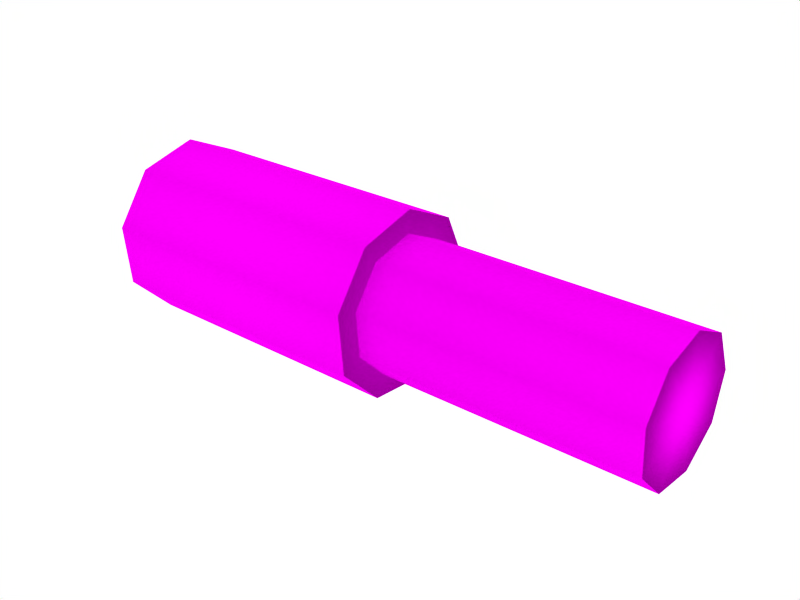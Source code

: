 # Source: CarrierTypeACannon.blend  (saved by Blender 2.49.2; exported with 4.5.12 LTS)
import bpy
from mathutils import Matrix  # noqa: F401  (used for matrix-valued properties, if any)

bpy.ops.wm.read_factory_settings(use_empty=True)
scene = bpy.context.scene
scene.name = 'Scene'

# ---- collections
col_collection_1 = bpy.data.collections.new('Collection 1'); scene.collection.children.link(col_collection_1)

# ---- materials (node trees are filled in below, after node groups)
mat_0_003 = bpy.data.materials.new('0.003')
mat_0_003.alpha_threshold = 0.0
mat_0_003.diffuse_color = (1.0, 0.0, 1.0, 1.0)
mat_0_003.roughness = 0.5
mat_0_003.line_color = (0.0, 0.0, 0.0, 1.0)

# ---- material node trees

# ---- world
world_world = bpy.data.worlds.new('World'); scene.world = world_world
world_world.color = (1.0, 1.0, 1.0)
world_world.use_sun_shadow = False
world_world.sun_shadow_jitter_overblur = 0.0
world_world.cycles.sampling_method = 'MANUAL'
world_world.cycles.sample_map_resolution = 256

# ---- meshes
me_cylinder_001__001 = bpy.data.meshes.new('"Cylinder.001".001')
me_cylinder_001__001.from_pydata([(0.707, 0.707, -0.9999), (0.9962, 0.08704, -0.9999), (0.8191, -0.5736, -0.9999), (0.2588, -0.966, -0.9999), (-0.4226, -0.9063, -0.9999), (-0.9063, -0.4226, -0.9999), (-0.966, 0.2588, -0.9999), (-0.5736, 0.8191, -0.9999), (0.08704, 0.9962, -0.9999), (0.707, 0.707, 0.202), (0.9962, 0.08704, 0.202), (0.8191, -0.5736, 0.202), (0.2588, -0.966, 0.202), (-0.4226, -0.9063, 0.202), (-0.9063, -0.4226, 0.202), (-0.966, 0.2588, 0.202), (-0.5736, 0.8191, 0.202), (0.08704, 0.9962, 0.202), (-1.466e-07, 9.076e-12, -0.9999), (0.9423, 0.9423, 0.2033), (0.1161, 1.327, 0.2033), (-0.7643, 1.092, 0.2033), (-1.287, 0.3447, 0.2033), (-1.208, -0.5633, 0.2033), (-0.5631, -1.208, 0.2033), (0.3447, -1.287, 0.2033), (1.092, -0.7643, 0.2033), (1.327, 0.1161, 0.2033), (1.327, 0.1161, 1.458), (0.9423, 0.9423, 1.458), (1.092, -0.7643, 1.458), (0.3447, -1.287, 1.458), (-0.5631, -1.208, 1.458), (-1.208, -0.5633, 1.458), (-1.287, 0.3447, 1.458), (-0.7643, 1.092, 1.458), (0.1161, 1.327, 1.458), (2.201e-07, 9.076e-12, 1.458)], [], [(18, 0, 1), (18, 1, 2), (18, 2, 3), (18, 3, 4), (18, 4, 5), (18, 5, 6), (18, 6, 7), (18, 7, 8), (8, 0, 18), (0, 9, 10), (0, 10, 1), (1, 10, 11), (1, 11, 2), (2, 11, 12), (2, 12, 3), (3, 12, 13), (3, 13, 4), (4, 13, 14), (4, 14, 5), (5, 14, 15), (5, 15, 6), (6, 15, 16), (6, 16, 7), (7, 16, 17), (7, 17, 8), (9, 0, 8), (9, 8, 17), (9, 17, 20), (9, 20, 19), (17, 16, 21), (17, 21, 20), (16, 15, 22), (16, 22, 21), (15, 14, 23), (15, 23, 22), (14, 13, 24), (14, 24, 23), (13, 12, 25), (13, 25, 24), (12, 11, 26), (12, 26, 25), (11, 10, 27), (11, 27, 26), (10, 9, 19), (10, 19, 27), (27, 19, 29), (27, 29, 28), (26, 27, 28), (26, 28, 30), (25, 26, 30), (25, 30, 31), (24, 25, 31), (24, 31, 32), (23, 24, 32), (23, 32, 33), (22, 23, 33), (22, 33, 34), (21, 22, 34), (21, 34, 35), (20, 21, 35), (20, 35, 36), (19, 20, 36), (19, 36, 29), (37, 28, 29), (37, 30, 28), (37, 31, 30), (37, 32, 31), (37, 33, 32), (37, 34, 33), (37, 35, 34), (37, 36, 35), (37, 29, 36)])
me_cylinder_001__001.polygons.foreach_set('use_smooth', [True] * 72)
_uv = me_cylinder_001__001.uv_layers.new(name='UVTex')
_uv.uv.foreach_set('vector', [0.9041, 0.8605, 0.9041, 0.9247, 0.9041, 0.951, 0.9041, 0.8605, 0.9041, 0.951, 0.9041, 0.9349, 0.9041, 0.8605, 0.9041, 0.9349, 0.9041, 0.884, 0.9041, 0.8605, 0.9041, 0.884, 0.9041, 0.8221, 0.9041, 0.8605, 0.9041, 0.8221, 0.9041, 0.7782, 0.9041, 0.8605, 0.9041, 0.7782, 0.9041, 0.7728, 0.9041, 0.8605, 0.9041, 0.7728, 0.9041, 0.8084, 0.9041, 0.8605, 0.9041, 0.8084, 0.9041, 0.8684, 0.9041, 0.8684, 0.9041, 0.9247, 0.9041, 0.8605, 0.9041, 0.9247, 0.1943, 0.9247, 0.1943, 0.951, 0.9041, 0.9247, 0.1943, 0.951, 0.9041, 0.951, 0.9041, 0.951, 0.1943, 0.951, 0.1943, 0.9349, 0.9041, 0.951, 0.1943, 0.9349, 0.9041, 0.9349, 0.9041, 0.9349, 0.1943, 0.9349, 0.1943, 0.884, 0.9041, 0.9349, 0.1943, 0.884, 0.9041, 0.884, 0.9041, 0.884, 0.1943, 0.884, 0.1943, 0.8221, 0.9041, 0.884, 0.1943, 0.8221, 0.9041, 0.8221, 0.9041, 0.8221, 0.1943, 0.8221, 0.1943, 0.7782, 0.9041, 0.8221, 0.1943, 0.7782, 0.9041, 0.7782, 0.9041, 0.7782, 0.1943, 0.7782, 0.1943, 0.7728, 0.9041, 0.7782, 0.1943, 0.7728, 0.9041, 0.7728, 0.9041, 0.7728, 0.1943, 0.7728, 0.1943, 0.8084, 0.9041, 0.7728, 0.1943, 0.8084, 0.9041, 0.8084, 0.9041, 0.8084, 0.1943, 0.8084, 0.1943, 0.8684, 0.9041, 0.8084, 0.1943, 0.8684, 0.9041, 0.8684, 0.1943, 0.9247, 0.9041, 0.9247, 0.9041, 0.8684, 0.1943, 0.9247, 0.9041, 0.8684, 0.1943, 0.8684, 0.1943, 0.9247, 0.1943, 0.8684, 0.1939, 0.8711, 0.1943, 0.9247, 0.1939, 0.8711, 0.1939, 0.9461, 0.1943, 0.8684, 0.1943, 0.8084, 0.1939, 0.7911, 0.1943, 0.8684, 0.1939, 0.7911, 0.1939, 0.8711, 0.1943, 0.8084, 0.1943, 0.7728, 0.1939, 0.7436, 0.1943, 0.8084, 0.1939, 0.7436, 0.1939, 0.7911, 0.1943, 0.7728, 0.1943, 0.7782, 0.1939, 0.7508, 0.1943, 0.7728, 0.1939, 0.7508, 0.1939, 0.7436, 0.1943, 0.7782, 0.1943, 0.8221, 0.1939, 0.8093, 0.1943, 0.7782, 0.1939, 0.8093, 0.1939, 0.7508, 0.1943, 0.8221, 0.1943, 0.884, 0.1939, 0.8918, 0.1943, 0.8221, 0.1939, 0.8918, 0.1939, 0.8093, 0.1943, 0.884, 0.1943, 0.9349, 0.1939, 0.9597, 0.1943, 0.884, 0.1939, 0.9597, 0.1939, 0.8918, 0.1943, 0.9349, 0.1943, 0.951, 0.1939, 0.9811, 0.1943, 0.9349, 0.1939, 0.9811, 0.1939, 0.9597, 0.1943, 0.951, 0.1943, 0.9247, 0.1939, 0.9461, 0.1943, 0.951, 0.1939, 0.9461, 0.1939, 0.9811, 0.1939, 0.9811, 0.1939, 0.9461, 0.0319, 0.9461, 0.1939, 0.9811, 0.0319, 0.9461, 0.0319, 0.9811, 0.1939, 0.9597, 0.1939, 0.9811, 0.0319, 0.9811, 0.1939, 0.9597, 0.0319, 0.9811, 0.0319, 0.9597, 0.1939, 0.8918, 0.1939, 0.9597, 0.0319, 0.9597, 0.1939, 0.8918, 0.0319, 0.9597, 0.0319, 0.8918, 0.1939, 0.8093, 0.1939, 0.8918, 0.0319, 0.8918, 0.1939, 0.8093, 0.0319, 0.8918, 0.0319, 0.8093, 0.1939, 0.7508, 0.1939, 0.8093, 0.0319, 0.8093, 0.1939, 0.7508, 0.0319, 0.8093, 0.0319, 0.7508, 0.1939, 0.7436, 0.1939, 0.7508, 0.0319, 0.7508, 0.1939, 0.7436, 0.0319, 0.7508, 0.0319, 0.7436, 0.1939, 0.7911, 0.1939, 0.7436, 0.0319, 0.7436, 0.1939, 0.7911, 0.0319, 0.7436, 0.0319, 0.7911, 0.1939, 0.8711, 0.1939, 0.7911, 0.0319, 0.7911, 0.1939, 0.8711, 0.0319, 0.7911, 0.0319, 0.8711, 0.1939, 0.9461, 0.1939, 0.8711, 0.0319, 0.8711, 0.1939, 0.9461, 0.0319, 0.8711, 0.0319, 0.9461, 0.0319, 0.8605, 0.0319, 0.9811, 0.0319, 0.9461, 0.0319, 0.8605, 0.0319, 0.9597, 0.0319, 0.9811, 0.0319, 0.8605, 0.0319, 0.8918, 0.0319, 0.9597, 0.0319, 0.8605, 0.0319, 0.8093, 0.0319, 0.8918, 0.0319, 0.8605, 0.0319, 0.7508, 0.0319, 0.8093, 0.0319, 0.8605, 0.0319, 0.7436, 0.0319, 0.7508, 0.0319, 0.8605, 0.0319, 0.7911, 0.0319, 0.7436, 0.0319, 0.8605, 0.0319, 0.8711, 0.0319, 0.7911, 0.0319, 0.8605, 0.0319, 0.9461, 0.0319, 0.8711])
_ca = me_cylinder_001__001.color_attributes.new('Col', 'BYTE_COLOR', 'CORNER')
_ca.data.foreach_set('color', [1.0, 1.0, 1.0, 1.0, 1.0, 1.0, 1.0, 1.0, 1.0, 1.0, 1.0, 1.0, 1.0, 1.0, 1.0, 1.0, 1.0, 1.0, 1.0, 1.0, 1.0, 1.0, 1.0, 1.0, 1.0, 1.0, 1.0, 1.0, 1.0, 1.0, 1.0, 1.0, 1.0, 1.0, 1.0, 1.0, 1.0, 1.0, 1.0, 1.0, 1.0, 1.0, 1.0, 1.0, 1.0, 1.0, 1.0, 1.0, 1.0, 1.0, 1.0, 1.0, 1.0, 1.0, 1.0, 1.0, 1.0, 1.0, 1.0, 1.0, 1.0, 1.0, 1.0, 1.0, 1.0, 1.0, 1.0, 1.0, 1.0, 1.0, 1.0, 1.0, 1.0, 1.0, 1.0, 1.0, 1.0, 1.0, 1.0, 1.0, 1.0, 1.0, 1.0, 1.0, 1.0, 1.0, 1.0, 1.0, 1.0, 1.0, 1.0, 1.0, 1.0, 1.0, 1.0, 1.0, 1.0, 1.0, 1.0, 1.0, 1.0, 1.0, 1.0, 1.0, 1.0, 1.0, 1.0, 1.0, 1.0, 1.0, 1.0, 1.0, 1.0, 1.0, 1.0, 1.0, 1.0, 1.0, 1.0, 1.0, 1.0, 1.0, 1.0, 1.0, 1.0, 1.0, 1.0, 1.0, 1.0, 1.0, 1.0, 1.0, 1.0, 1.0, 1.0, 1.0, 1.0, 1.0, 1.0, 1.0, 1.0, 1.0, 1.0, 1.0, 1.0, 1.0, 1.0, 1.0, 1.0, 1.0, 1.0, 1.0, 1.0, 1.0, 1.0, 1.0, 1.0, 1.0, 1.0, 1.0, 1.0, 1.0, 1.0, 1.0, 1.0, 1.0, 1.0, 1.0, 1.0, 1.0, 1.0, 1.0, 1.0, 1.0, 1.0, 1.0, 1.0, 1.0, 1.0, 1.0, 1.0, 1.0, 1.0, 1.0, 1.0, 1.0, 1.0, 1.0, 1.0, 1.0, 1.0, 1.0, 1.0, 1.0, 1.0, 1.0, 1.0, 1.0, 1.0, 1.0, 1.0, 1.0, 1.0, 1.0, 1.0, 1.0, 1.0, 1.0, 1.0, 1.0, 1.0, 1.0, 1.0, 1.0, 1.0, 1.0, 1.0, 1.0, 1.0, 1.0, 1.0, 1.0, 1.0, 1.0, 1.0, 1.0, 1.0, 1.0, 1.0, 1.0, 1.0, 1.0, 1.0, 1.0, 1.0, 1.0, 1.0, 1.0, 1.0, 1.0, 1.0, 1.0, 1.0, 1.0, 1.0, 1.0, 1.0, 1.0, 1.0, 1.0, 1.0, 1.0, 1.0, 1.0, 1.0, 1.0, 1.0, 1.0, 1.0, 1.0, 1.0, 1.0, 1.0, 1.0, 1.0, 1.0, 1.0, 1.0, 1.0, 1.0, 1.0, 1.0, 1.0, 1.0, 1.0, 1.0, 1.0, 1.0, 1.0, 1.0, 1.0, 1.0, 1.0, 1.0, 1.0, 1.0, 1.0, 1.0, 1.0, 1.0, 1.0, 1.0, 1.0, 1.0, 1.0, 1.0, 1.0, 1.0, 1.0, 1.0, 1.0, 1.0, 1.0, 1.0, 1.0, 1.0, 1.0, 1.0, 1.0, 1.0, 1.0, 1.0, 1.0, 1.0, 1.0, 1.0, 1.0, 1.0, 1.0, 1.0, 1.0, 1.0, 1.0, 1.0, 1.0, 1.0, 1.0, 1.0, 1.0, 1.0, 1.0, 1.0, 1.0, 1.0, 1.0, 1.0, 1.0, 1.0, 1.0, 1.0, 1.0, 1.0, 1.0, 1.0, 1.0, 1.0, 1.0, 1.0, 1.0, 1.0, 1.0, 1.0, 1.0, 1.0, 1.0, 1.0, 1.0, 1.0, 1.0, 1.0, 1.0, 1.0, 1.0, 1.0, 1.0, 1.0, 1.0, 1.0, 1.0, 1.0, 1.0, 1.0, 1.0, 1.0, 1.0, 1.0, 1.0, 1.0, 1.0, 1.0, 1.0, 1.0, 1.0, 1.0, 1.0, 1.0, 1.0, 1.0, 1.0, 1.0, 1.0, 1.0, 1.0, 1.0, 1.0, 1.0, 1.0, 1.0, 1.0, 1.0, 1.0, 1.0, 1.0, 1.0, 1.0, 1.0, 1.0, 1.0, 1.0, 1.0, 1.0, 1.0, 1.0, 1.0, 1.0, 1.0, 1.0, 1.0, 1.0, 1.0, 1.0, 1.0, 1.0, 1.0, 1.0, 1.0, 1.0, 1.0, 1.0, 1.0, 1.0, 1.0, 1.0, 1.0, 1.0, 1.0, 1.0, 1.0, 1.0, 1.0, 1.0, 1.0, 1.0, 1.0, 1.0, 1.0, 1.0, 1.0, 1.0, 1.0, 1.0, 1.0, 1.0, 1.0, 1.0, 1.0, 1.0, 1.0, 1.0, 1.0, 1.0, 1.0, 1.0, 1.0, 1.0, 1.0, 1.0, 1.0, 1.0, 1.0, 1.0, 1.0, 1.0, 1.0, 1.0, 1.0, 1.0, 1.0, 1.0, 1.0, 1.0, 1.0, 1.0, 1.0, 1.0, 1.0, 1.0, 1.0, 1.0, 1.0, 1.0, 1.0, 1.0, 1.0, 1.0, 1.0, 1.0, 1.0, 1.0, 1.0, 1.0, 1.0, 1.0, 1.0, 1.0, 1.0, 1.0, 1.0, 1.0, 1.0, 1.0, 1.0, 1.0, 1.0, 1.0, 1.0, 1.0, 1.0, 1.0, 1.0, 1.0, 1.0, 1.0, 1.0, 1.0, 1.0, 1.0, 1.0, 1.0, 1.0, 1.0, 1.0, 1.0, 1.0, 1.0, 1.0, 1.0, 1.0, 1.0, 1.0, 1.0, 1.0, 1.0, 1.0, 1.0, 1.0, 1.0, 1.0, 1.0, 1.0, 1.0, 1.0, 1.0, 1.0, 1.0, 1.0, 1.0, 1.0, 1.0, 1.0, 1.0, 1.0, 1.0, 1.0, 1.0, 1.0, 1.0, 1.0, 1.0, 1.0, 1.0, 1.0, 1.0, 1.0, 1.0, 1.0, 1.0, 1.0, 1.0, 1.0, 1.0, 1.0, 1.0, 1.0, 1.0, 1.0, 1.0, 1.0, 1.0, 1.0, 1.0, 1.0, 1.0, 1.0, 1.0, 1.0, 1.0, 1.0, 1.0, 1.0, 1.0, 1.0, 1.0, 1.0, 1.0, 1.0, 1.0, 1.0, 1.0, 1.0, 1.0, 1.0, 1.0, 1.0, 1.0, 1.0, 1.0, 1.0, 1.0, 1.0, 1.0, 1.0, 1.0, 1.0, 1.0, 1.0, 1.0, 1.0, 1.0, 1.0, 1.0, 1.0, 1.0, 1.0, 1.0, 1.0, 1.0, 1.0, 1.0, 1.0, 1.0, 1.0, 1.0, 1.0, 1.0, 1.0, 1.0, 1.0, 1.0, 1.0, 1.0, 1.0, 1.0, 1.0, 1.0, 1.0, 1.0, 1.0, 1.0, 1.0, 1.0, 1.0, 1.0, 1.0, 1.0, 1.0, 1.0, 1.0, 1.0, 1.0, 1.0, 1.0, 1.0, 1.0, 1.0, 1.0, 1.0, 1.0, 1.0, 1.0, 1.0, 1.0, 1.0, 1.0, 1.0, 1.0, 1.0, 1.0, 1.0, 1.0, 1.0, 1.0, 1.0, 1.0, 1.0, 1.0, 1.0, 1.0, 1.0, 1.0, 1.0, 1.0, 1.0, 1.0, 1.0, 1.0, 1.0, 1.0, 1.0, 1.0, 1.0, 1.0, 1.0, 1.0, 1.0, 1.0, 1.0, 1.0, 1.0, 1.0, 1.0, 1.0, 1.0, 1.0, 1.0, 1.0, 1.0, 1.0, 1.0, 1.0, 1.0, 1.0, 1.0, 1.0, 1.0, 1.0, 1.0, 1.0, 1.0, 1.0, 1.0, 1.0, 1.0, 1.0, 1.0, 1.0, 1.0, 1.0, 1.0, 1.0, 1.0, 1.0, 1.0, 1.0, 1.0, 1.0, 1.0, 1.0, 1.0, 1.0, 1.0, 1.0, 1.0, 1.0, 1.0, 1.0, 1.0, 1.0, 1.0, 1.0, 1.0, 1.0, 1.0, 1.0, 1.0, 1.0, 1.0, 1.0, 1.0, 1.0, 1.0, 1.0, 1.0, 1.0, 1.0, 1.0, 1.0, 1.0, 1.0, 1.0, 1.0, 1.0, 1.0, 1.0, 1.0, 1.0, 1.0, 1.0, 1.0, 1.0, 1.0, 1.0, 1.0, 1.0, 1.0, 1.0, 1.0, 1.0, 1.0, 1.0, 1.0, 1.0, 1.0, 1.0, 1.0, 1.0, 1.0, 1.0, 1.0, 1.0, 1.0, 1.0, 1.0, 1.0, 1.0, 1.0, 1.0, 1.0, 1.0, 1.0, 1.0, 1.0, 1.0, 1.0, 1.0, 1.0, 1.0, 1.0, 1.0, 1.0, 1.0, 1.0, 1.0, 1.0, 1.0, 1.0, 1.0, 1.0, 1.0, 1.0, 1.0, 1.0, 1.0, 1.0, 1.0, 1.0, 1.0, 1.0, 1.0, 1.0, 1.0, 1.0, 1.0, 1.0])
me_cylinder_001__001.materials.append(mat_0_003)
me_cylinder_001__001.use_remesh_preserve_volume = False
me_cylinder_001__001.use_remesh_preserve_attributes = False
me_cylinder_001__001.use_mirror_vertex_groups = False
me_cylinder_001__001.update()

# ---- objects
ob_cylinder__001 = bpy.data.objects.new('"Cylinder".001', me_cylinder_001__001)

# ---- transforms, parenting, visibility, modifiers, constraints
ob_cylinder__001.location = (2.711, -0.09278, -0.01406)
ob_cylinder__001.rotation_euler = (3.423e-08, -1.571, 0.0)
ob_cylinder__001.scale = (0.5413, 0.5413, 1.848)
ob_cylinder__001.lock_rotations_4d = False
ob_cylinder__001.empty_display_type = 'ARROWS'
ob_cylinder__001.lineart.crease_threshold = 0.0

# ---- collection membership
col_collection_1.objects.link(ob_cylinder__001)

# ---- scene / render settings (as saved in the file)
scene.frame_start = 1; scene.frame_end = 250; scene.frame_set(12)
scene.render.engine = 'BLENDER_EEVEE_NEXT'
scene.render.image_settings.file_format = 'JPEG'
scene.render.image_settings.color_mode = 'RGB'
scene.render.image_settings.compression = 90
scene.render.resolution_x = 640
scene.render.resolution_y = 480
scene.render.pixel_aspect_x = 100.0
scene.render.pixel_aspect_y = 100.0
scene.render.fps = 25
scene.render.dither_intensity = 0.0
scene.render.use_compositing = False
scene.render.use_sequencer = False
scene.render.bake_margin = 2
scene.render.bake_bias = 0.0
scene.render.use_stamp_time = False
scene.render.use_stamp_date = False
scene.render.use_stamp_frame = False
scene.render.use_stamp_camera = False
scene.render.use_stamp_scene = False
scene.render.use_stamp_filename = False
scene.render.use_stamp_render_time = False
scene.render.stamp_font_size = 0
scene.cycles.use_denoising = False
scene.cycles.samples = 10
scene.cycles.sampling_pattern = 'TABULATED_SOBOL'
scene.cycles.light_sampling_threshold = 0.0
scene.cycles.use_adaptive_sampling = False
scene.cycles.use_light_tree = False
scene.cycles.blur_glossy = 0.0
scene.cycles.volume_bounces = 1
scene.cycles.pixel_filter_type = 'GAUSSIAN'
scene.cycles.sample_clamp_indirect = 0.0
scene.view_settings.view_transform = 'Raw'
bpy.context.view_layer.update()

# ---- added for rendering (the .blend has no active camera): camera
cam_auto = bpy.data.cameras.new('AutoCamera')
cam_auto.lens = 50.0
cam_auto.sensor_width = 36.0
cam_auto.clip_end = 1000.0
ob_auto_camera = bpy.data.objects.new('AutoCamera', cam_auto)
scene.collection.objects.link(ob_auto_camera)
ob_auto_camera.location = (6.87977, -5.59233, 3.67045)
ob_auto_camera.rotation_euler = (1.09748, -7.21219e-08, 0.694738)
scene.camera = ob_auto_camera
bpy.context.view_layer.update()
